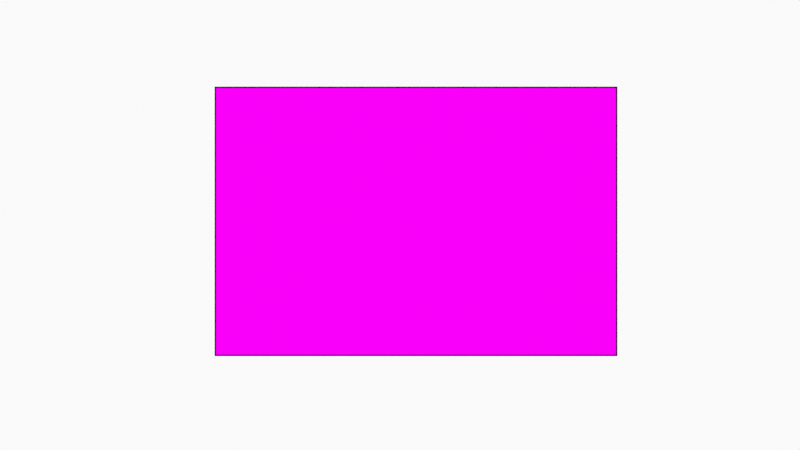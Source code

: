 # Source: TilesSplitting.blend  (saved by Blender 2.90.8; exported with 4.5.12 LTS)
import bpy
from mathutils import Matrix  # noqa: F401  (used for matrix-valued properties, if any)

bpy.ops.wm.read_factory_settings(use_empty=True)
scene = bpy.context.scene
scene.name = 'Scene'

# ---- collections
col_collection = bpy.data.collections.new('Collection'); scene.collection.children.link(col_collection)
col_camera = bpy.data.collections.new('Camera'); scene.collection.children.link(col_camera)

# ---- images (referenced by path relative to the original .blend; pixels are not part of the script)
import os
ASSET_DIR = os.environ.get("B2B_ASSET_DIR", "")  # directory of the original .blend (textures are referenced by path, not embedded)
HERE = os.path.dirname(os.path.abspath(__file__))  # packed textures are extracted next to this script under _unpacked/

def load_image(name, relpath, width, height, colorspace="sRGB"):
    """Load a texture the original file referenced (path relative to the .blend, or extracted next to this script)."""
    p = next((c for c in (os.path.join(HERE, relpath), os.path.join(ASSET_DIR, relpath)) if relpath and os.path.exists(c)), "")
    if p:
        img = bpy.data.images.load(p, check_existing=True)
        img.name = name
    else:  # same state as the original file: an image datablock whose file is absent (Cycles renders it pink)
        img = bpy.data.images.new(name, width, height)
        img.source = "FILE"
        img.filepath = "//" + (relpath or name)
    img.colorspace_settings.name = colorspace
    return img
img_part01_png = load_image('Part01.png', 'Parts/Part00.png', 1024, 1024, 'sRGB')
img_part01_png_001 = load_image('Part01.png.001', 'Parts/Part01.png', 1024, 1024, 'sRGB')
img_part02_png = load_image('Part02.png', 'Parts/Part02.png', 1024, 1024, 'sRGB')
img_part03_png = load_image('Part03.png', 'Parts/Part03.png', 1024, 1024, 'sRGB')
img_part04_png = load_image('Part04.png', 'Parts/Part04.png', 1024, 1024, 'sRGB')
img_part05_png = load_image('Part05.png', 'Parts/Part05.png', 1024, 1024, 'sRGB')
img_part10_png = load_image('Part10.png', 'Parts/Part10.png', 1024, 1024, 'sRGB')
img_part11_png = load_image('Part11.png', 'Parts/Part11.png', 1024, 1024, 'sRGB')
img_part12_png = load_image('Part12.png', 'Parts/Part12.png', 1024, 1024, 'sRGB')
img_part13_png = load_image('Part13.png', 'Parts/Part13.png', 1024, 1024, 'sRGB')
img_part14_png = load_image('Part14.png', 'Parts/Part14.png', 1024, 1024, 'sRGB')
img_part15_png = load_image('Part15.png', 'Parts/Part15.png', 1024, 1024, 'sRGB')
img_part20_png = load_image('Part20.png', 'Parts/Part20.png', 1024, 1024, 'sRGB')
img_part21_png = load_image('Part21.png', 'Parts/Part21.png', 1024, 1024, 'sRGB')
img_part22_png = load_image('Part22.png', 'Parts/Part22.png', 1024, 1024, 'sRGB')
img_part23_png = load_image('Part23.png', 'Parts/Part23.png', 1024, 1024, 'sRGB')
img_part24_png = load_image('Part24.png', 'Parts/Part24.png', 1024, 1024, 'sRGB')
img_part25_png = load_image('Part25.png', 'Parts/Part25.png', 1024, 1024, 'sRGB')
img_part30_png = load_image('Part30.png', 'Parts/Part30.png', 1024, 1024, 'sRGB')
img_part31_png = load_image('Part31.png', 'Parts/Part31.png', 1024, 1024, 'sRGB')
img_part32_png = load_image('Part32.png', 'Parts/Part32.png', 1024, 1024, 'sRGB')
img_part33_png = load_image('Part33.png', 'Parts/Part33.png', 1024, 1024, 'sRGB')
img_part34_png = load_image('Part34.png', 'Parts/Part34.png', 1024, 1024, 'sRGB')
img_part35_png = load_image('Part35.png', 'Parts/Part35.png', 1024, 1024, 'sRGB')

# ---- materials (node trees are filled in below, after node groups)
mat_material_part_00 = bpy.data.materials.new('Material.Part.00')
mat_material_part_00.use_transparent_shadow = False
mat_material = bpy.data.materials.new('Material')
mat_material.use_transparent_shadow = False
mat_material_part_01 = bpy.data.materials.new('Material.Part.01')
mat_material_part_01.use_transparent_shadow = False
mat_material_part_02 = bpy.data.materials.new('Material.Part.02')
mat_material_part_02.use_transparent_shadow = False
mat_material_part_03 = bpy.data.materials.new('Material.Part.03')
mat_material_part_03.use_transparent_shadow = False
mat_material_part_04 = bpy.data.materials.new('Material.Part.04')
mat_material_part_04.use_transparent_shadow = False
mat_material_part_05 = bpy.data.materials.new('Material.Part.05')
mat_material_part_05.use_transparent_shadow = False
mat_material_part_10 = bpy.data.materials.new('Material.Part.10')
mat_material_part_10.use_transparent_shadow = False
mat_material_part_11 = bpy.data.materials.new('Material.Part.11')
mat_material_part_11.use_transparent_shadow = False
mat_material_part_12 = bpy.data.materials.new('Material.Part.12')
mat_material_part_12.use_transparent_shadow = False
mat_material_part_13 = bpy.data.materials.new('Material.Part.13')
mat_material_part_13.use_transparent_shadow = False
mat_material_part_14 = bpy.data.materials.new('Material.Part.14')
mat_material_part_14.use_transparent_shadow = False
mat_material_part_15 = bpy.data.materials.new('Material.Part.15')
mat_material_part_15.use_transparent_shadow = False
mat_material_part_20 = bpy.data.materials.new('Material.Part.20')
mat_material_part_20.use_transparent_shadow = False
mat_material_part_21 = bpy.data.materials.new('Material.Part.21')
mat_material_part_21.use_transparent_shadow = False
mat_material_part_22 = bpy.data.materials.new('Material.Part.22')
mat_material_part_22.use_transparent_shadow = False
mat_material_part_23 = bpy.data.materials.new('Material.Part.23')
mat_material_part_23.use_transparent_shadow = False
mat_material_part_24 = bpy.data.materials.new('Material.Part.24')
mat_material_part_24.use_transparent_shadow = False
mat_material_part_25 = bpy.data.materials.new('Material.Part.25')
mat_material_part_25.use_transparent_shadow = False
mat_material_part_30 = bpy.data.materials.new('Material.Part.30')
mat_material_part_30.use_transparent_shadow = False
mat_material_part_31 = bpy.data.materials.new('Material.Part.31')
mat_material_part_31.use_transparent_shadow = False
mat_material_part_32 = bpy.data.materials.new('Material.Part.32')
mat_material_part_32.use_transparent_shadow = False
mat_material_part_33 = bpy.data.materials.new('Material.Part.33')
mat_material_part_33.use_transparent_shadow = False
mat_material_part_34 = bpy.data.materials.new('Material.Part.34')
mat_material_part_34.use_transparent_shadow = False
mat_material_part35 = bpy.data.materials.new('Material.Part35')
mat_material_part35.use_transparent_shadow = False

# ---- material node trees
mat_material_part_00.use_nodes = True; mat_material_part_00.node_tree.nodes.clear()
_N = mat_material_part_00.node_tree.nodes; _L = mat_material_part_00.node_tree.links
n0 = _N.new('ShaderNodeBsdfPrincipled'); n0.name = 'Principled BSDF'; n0.location = (-36, 288)
n0.distribution = 'GGX'
n0.subsurface_method = 'BURLEY'
n0.inputs[2].default_value = 0.0
n0.inputs[3].default_value = 0.0
n0.inputs[13].default_value = 0.0
n0.inputs[20].default_value = 0.0
n0.inputs[27].default_value = (0.0, 0.0, 0.0, 1.0)
n0.inputs[28].default_value = 1.0
n1 = _N.new('ShaderNodeOutputMaterial'); n1.name = 'Material Output'; n1.location = (254, 288)
n2 = _N.new('ShaderNodeTexImage'); n2.name = 'Image Texture'; n2.location = (-345, 209)
n2.image = img_part01_png
n2.interpolation = 'Closest'
_L.new(n0.outputs[0], n1.inputs[0])
_L.new(n2.outputs[0], n0.inputs[0])
n1.is_active_output = True
mat_material.use_nodes = True; mat_material.node_tree.nodes.clear()
_N = mat_material.node_tree.nodes; _L = mat_material.node_tree.links
n0 = _N.new('ShaderNodeBsdfPrincipled'); n0.name = 'Principled BSDF'; n0.location = (10, 300)
n0.distribution = 'GGX'
n0.subsurface_method = 'BURLEY'
n0.inputs[0].default_value = (0.0, 0.0, 0.0, 1.0)
n0.inputs[3].default_value = 1.45
n0.inputs[13].default_value = 0.0
n0.inputs[27].default_value = (0.0, 0.0, 0.0, 1.0)
n0.inputs[28].default_value = 1.0
n1 = _N.new('ShaderNodeOutputMaterial'); n1.name = 'Material Output'; n1.location = (300, 300)
_L.new(n0.outputs[0], n1.inputs[0])
n1.is_active_output = True
mat_material_part_01.use_nodes = True; mat_material_part_01.node_tree.nodes.clear()
_N = mat_material_part_01.node_tree.nodes; _L = mat_material_part_01.node_tree.links
n0 = _N.new('ShaderNodeOutputMaterial'); n0.name = 'Material Output'; n0.location = (254, 288)
n1 = _N.new('ShaderNodeBsdfPrincipled'); n1.name = 'Principled BSDF'; n1.location = (-36, 288)
n1.distribution = 'GGX'
n1.subsurface_method = 'BURLEY'
n1.inputs[2].default_value = 0.0
n1.inputs[3].default_value = 1.45
n1.inputs[13].default_value = 0.0
n1.inputs[27].default_value = (0.0, 0.0, 0.0, 1.0)
n1.inputs[28].default_value = 1.0
n2 = _N.new('ShaderNodeTexImage'); n2.name = 'Image Texture'; n2.location = (-345, 209)
n2.image = img_part01_png_001
n2.interpolation = 'Closest'
_L.new(n1.outputs[0], n0.inputs[0])
_L.new(n2.outputs[0], n1.inputs[0])
n0.is_active_output = True
mat_material_part_02.use_nodes = True; mat_material_part_02.node_tree.nodes.clear()
_N = mat_material_part_02.node_tree.nodes; _L = mat_material_part_02.node_tree.links
n0 = _N.new('ShaderNodeBsdfPrincipled'); n0.name = 'Principled BSDF'; n0.location = (-36, 288)
n0.distribution = 'GGX'
n0.subsurface_method = 'BURLEY'
n0.inputs[3].default_value = 1.45
n0.inputs[13].default_value = 0.0
n0.inputs[27].default_value = (0.0, 0.0, 0.0, 1.0)
n0.inputs[28].default_value = 1.0
n1 = _N.new('ShaderNodeOutputMaterial'); n1.name = 'Material Output'; n1.location = (254, 288)
n2 = _N.new('ShaderNodeTexImage'); n2.name = 'Image Texture'; n2.location = (-345, 209)
n2.image = img_part02_png
n2.interpolation = 'Closest'
_L.new(n0.outputs[0], n1.inputs[0])
_L.new(n2.outputs[0], n0.inputs[0])
n1.is_active_output = True
mat_material_part_03.use_nodes = True; mat_material_part_03.node_tree.nodes.clear()
_N = mat_material_part_03.node_tree.nodes; _L = mat_material_part_03.node_tree.links
n0 = _N.new('ShaderNodeBsdfPrincipled'); n0.name = 'Principled BSDF'; n0.location = (-36, 288)
n0.distribution = 'GGX'
n0.subsurface_method = 'BURLEY'
n0.inputs[3].default_value = 1.45
n0.inputs[13].default_value = 0.0
n0.inputs[27].default_value = (0.0, 0.0, 0.0, 1.0)
n0.inputs[28].default_value = 1.0
n1 = _N.new('ShaderNodeOutputMaterial'); n1.name = 'Material Output'; n1.location = (254, 288)
n2 = _N.new('ShaderNodeTexImage'); n2.name = 'Image Texture'; n2.location = (-345, 209)
n2.image = img_part03_png
n2.interpolation = 'Closest'
_L.new(n0.outputs[0], n1.inputs[0])
_L.new(n2.outputs[0], n0.inputs[0])
n1.is_active_output = True
mat_material_part_04.use_nodes = True; mat_material_part_04.node_tree.nodes.clear()
_N = mat_material_part_04.node_tree.nodes; _L = mat_material_part_04.node_tree.links
n0 = _N.new('ShaderNodeBsdfPrincipled'); n0.name = 'Principled BSDF'; n0.location = (-36, 288)
n0.distribution = 'GGX'
n0.subsurface_method = 'BURLEY'
n0.inputs[3].default_value = 1.45
n0.inputs[13].default_value = 0.0
n0.inputs[27].default_value = (0.0, 0.0, 0.0, 1.0)
n0.inputs[28].default_value = 1.0
n1 = _N.new('ShaderNodeOutputMaterial'); n1.name = 'Material Output'; n1.location = (254, 288)
n2 = _N.new('ShaderNodeTexImage'); n2.name = 'Image Texture'; n2.location = (-345, 209)
n2.image = img_part04_png
n2.interpolation = 'Closest'
_L.new(n0.outputs[0], n1.inputs[0])
_L.new(n2.outputs[0], n0.inputs[0])
n1.is_active_output = True
mat_material_part_05.use_nodes = True; mat_material_part_05.node_tree.nodes.clear()
_N = mat_material_part_05.node_tree.nodes; _L = mat_material_part_05.node_tree.links
n0 = _N.new('ShaderNodeBsdfPrincipled'); n0.name = 'Principled BSDF'; n0.location = (-36, 288)
n0.distribution = 'GGX'
n0.subsurface_method = 'BURLEY'
n0.inputs[3].default_value = 1.45
n0.inputs[13].default_value = 0.0
n0.inputs[27].default_value = (0.0, 0.0, 0.0, 1.0)
n0.inputs[28].default_value = 1.0
n1 = _N.new('ShaderNodeOutputMaterial'); n1.name = 'Material Output'; n1.location = (254, 288)
n2 = _N.new('ShaderNodeTexImage'); n2.name = 'Image Texture'; n2.location = (-345, 209)
n2.image = img_part05_png
n2.interpolation = 'Closest'
_L.new(n0.outputs[0], n1.inputs[0])
_L.new(n2.outputs[0], n0.inputs[0])
n1.is_active_output = True
mat_material_part_10.use_nodes = True; mat_material_part_10.node_tree.nodes.clear()
_N = mat_material_part_10.node_tree.nodes; _L = mat_material_part_10.node_tree.links
n0 = _N.new('ShaderNodeBsdfPrincipled'); n0.name = 'Principled BSDF'; n0.location = (-36, 288)
n0.distribution = 'GGX'
n0.subsurface_method = 'BURLEY'
n0.inputs[3].default_value = 1.45
n0.inputs[13].default_value = 0.0
n0.inputs[27].default_value = (0.0, 0.0, 0.0, 1.0)
n0.inputs[28].default_value = 1.0
n1 = _N.new('ShaderNodeOutputMaterial'); n1.name = 'Material Output'; n1.location = (254, 288)
n2 = _N.new('ShaderNodeTexImage'); n2.name = 'Image Texture'; n2.location = (-345, 209)
n2.image = img_part10_png
n2.interpolation = 'Closest'
_L.new(n0.outputs[0], n1.inputs[0])
_L.new(n2.outputs[0], n0.inputs[0])
n1.is_active_output = True
mat_material_part_11.use_nodes = True; mat_material_part_11.node_tree.nodes.clear()
_N = mat_material_part_11.node_tree.nodes; _L = mat_material_part_11.node_tree.links
n0 = _N.new('ShaderNodeBsdfPrincipled'); n0.name = 'Principled BSDF'; n0.location = (-36, 288)
n0.distribution = 'GGX'
n0.subsurface_method = 'BURLEY'
n0.inputs[3].default_value = 1.45
n0.inputs[13].default_value = 0.0
n0.inputs[27].default_value = (0.0, 0.0, 0.0, 1.0)
n0.inputs[28].default_value = 1.0
n1 = _N.new('ShaderNodeOutputMaterial'); n1.name = 'Material Output'; n1.location = (254, 288)
n2 = _N.new('ShaderNodeTexImage'); n2.name = 'Image Texture'; n2.location = (-345, 209)
n2.image = img_part11_png
n2.interpolation = 'Closest'
_L.new(n0.outputs[0], n1.inputs[0])
_L.new(n2.outputs[0], n0.inputs[0])
n1.is_active_output = True
mat_material_part_12.use_nodes = True; mat_material_part_12.node_tree.nodes.clear()
_N = mat_material_part_12.node_tree.nodes; _L = mat_material_part_12.node_tree.links
n0 = _N.new('ShaderNodeBsdfPrincipled'); n0.name = 'Principled BSDF'; n0.location = (-36, 288)
n0.distribution = 'GGX'
n0.subsurface_method = 'BURLEY'
n0.inputs[3].default_value = 1.45
n0.inputs[13].default_value = 0.0
n0.inputs[27].default_value = (0.0, 0.0, 0.0, 1.0)
n0.inputs[28].default_value = 1.0
n1 = _N.new('ShaderNodeOutputMaterial'); n1.name = 'Material Output'; n1.location = (254, 288)
n2 = _N.new('ShaderNodeTexImage'); n2.name = 'Image Texture'; n2.location = (-345, 209)
n2.image = img_part12_png
n2.interpolation = 'Closest'
_L.new(n0.outputs[0], n1.inputs[0])
_L.new(n2.outputs[0], n0.inputs[0])
n1.is_active_output = True
mat_material_part_13.use_nodes = True; mat_material_part_13.node_tree.nodes.clear()
_N = mat_material_part_13.node_tree.nodes; _L = mat_material_part_13.node_tree.links
n0 = _N.new('ShaderNodeBsdfPrincipled'); n0.name = 'Principled BSDF'; n0.location = (-36, 288)
n0.distribution = 'GGX'
n0.subsurface_method = 'BURLEY'
n0.inputs[3].default_value = 1.45
n0.inputs[13].default_value = 0.0
n0.inputs[27].default_value = (0.0, 0.0, 0.0, 1.0)
n0.inputs[28].default_value = 1.0
n1 = _N.new('ShaderNodeOutputMaterial'); n1.name = 'Material Output'; n1.location = (254, 288)
n2 = _N.new('ShaderNodeTexImage'); n2.name = 'Image Texture'; n2.location = (-345, 209)
n2.image = img_part13_png
n2.interpolation = 'Closest'
_L.new(n0.outputs[0], n1.inputs[0])
_L.new(n2.outputs[0], n0.inputs[0])
n1.is_active_output = True
mat_material_part_14.use_nodes = True; mat_material_part_14.node_tree.nodes.clear()
_N = mat_material_part_14.node_tree.nodes; _L = mat_material_part_14.node_tree.links
n0 = _N.new('ShaderNodeBsdfPrincipled'); n0.name = 'Principled BSDF'; n0.location = (-36, 288)
n0.distribution = 'GGX'
n0.subsurface_method = 'BURLEY'
n0.inputs[3].default_value = 1.45
n0.inputs[13].default_value = 0.0
n0.inputs[27].default_value = (0.0, 0.0, 0.0, 1.0)
n0.inputs[28].default_value = 1.0
n1 = _N.new('ShaderNodeOutputMaterial'); n1.name = 'Material Output'; n1.location = (254, 288)
n2 = _N.new('ShaderNodeTexImage'); n2.name = 'Image Texture'; n2.location = (-345, 209)
n2.image = img_part14_png
n2.interpolation = 'Closest'
_L.new(n0.outputs[0], n1.inputs[0])
_L.new(n2.outputs[0], n0.inputs[0])
n1.is_active_output = True
mat_material_part_15.use_nodes = True; mat_material_part_15.node_tree.nodes.clear()
_N = mat_material_part_15.node_tree.nodes; _L = mat_material_part_15.node_tree.links
n0 = _N.new('ShaderNodeBsdfPrincipled'); n0.name = 'Principled BSDF'; n0.location = (-36, 288)
n0.distribution = 'GGX'
n0.subsurface_method = 'BURLEY'
n0.inputs[3].default_value = 1.45
n0.inputs[13].default_value = 0.0
n0.inputs[27].default_value = (0.0, 0.0, 0.0, 1.0)
n0.inputs[28].default_value = 1.0
n1 = _N.new('ShaderNodeOutputMaterial'); n1.name = 'Material Output'; n1.location = (254, 288)
n2 = _N.new('ShaderNodeTexImage'); n2.name = 'Image Texture'; n2.location = (-345, 209)
n2.image = img_part15_png
n2.interpolation = 'Closest'
_L.new(n0.outputs[0], n1.inputs[0])
_L.new(n2.outputs[0], n0.inputs[0])
n1.is_active_output = True
mat_material_part_20.use_nodes = True; mat_material_part_20.node_tree.nodes.clear()
_N = mat_material_part_20.node_tree.nodes; _L = mat_material_part_20.node_tree.links
n0 = _N.new('ShaderNodeBsdfPrincipled'); n0.name = 'Principled BSDF'; n0.location = (-36, 288)
n0.distribution = 'GGX'
n0.subsurface_method = 'BURLEY'
n0.inputs[3].default_value = 1.45
n0.inputs[13].default_value = 0.0
n0.inputs[27].default_value = (0.0, 0.0, 0.0, 1.0)
n0.inputs[28].default_value = 1.0
n1 = _N.new('ShaderNodeOutputMaterial'); n1.name = 'Material Output'; n1.location = (254, 288)
n2 = _N.new('ShaderNodeTexImage'); n2.name = 'Image Texture'; n2.location = (-345, 209)
n2.image = img_part20_png
n2.interpolation = 'Closest'
_L.new(n0.outputs[0], n1.inputs[0])
_L.new(n2.outputs[0], n0.inputs[0])
n1.is_active_output = True
mat_material_part_21.use_nodes = True; mat_material_part_21.node_tree.nodes.clear()
_N = mat_material_part_21.node_tree.nodes; _L = mat_material_part_21.node_tree.links
n0 = _N.new('ShaderNodeBsdfPrincipled'); n0.name = 'Principled BSDF'; n0.location = (-36, 288)
n0.distribution = 'GGX'
n0.subsurface_method = 'BURLEY'
n0.inputs[3].default_value = 1.45
n0.inputs[13].default_value = 0.0
n0.inputs[27].default_value = (0.0, 0.0, 0.0, 1.0)
n0.inputs[28].default_value = 1.0
n1 = _N.new('ShaderNodeOutputMaterial'); n1.name = 'Material Output'; n1.location = (254, 288)
n2 = _N.new('ShaderNodeTexImage'); n2.name = 'Image Texture'; n2.location = (-345, 209)
n2.image = img_part21_png
n2.interpolation = 'Closest'
_L.new(n0.outputs[0], n1.inputs[0])
_L.new(n2.outputs[0], n0.inputs[0])
n1.is_active_output = True
mat_material_part_22.use_nodes = True; mat_material_part_22.node_tree.nodes.clear()
_N = mat_material_part_22.node_tree.nodes; _L = mat_material_part_22.node_tree.links
n0 = _N.new('ShaderNodeBsdfPrincipled'); n0.name = 'Principled BSDF'; n0.location = (-36, 288)
n0.distribution = 'GGX'
n0.subsurface_method = 'BURLEY'
n0.inputs[3].default_value = 1.45
n0.inputs[13].default_value = 0.0
n0.inputs[27].default_value = (0.0, 0.0, 0.0, 1.0)
n0.inputs[28].default_value = 1.0
n1 = _N.new('ShaderNodeOutputMaterial'); n1.name = 'Material Output'; n1.location = (254, 288)
n2 = _N.new('ShaderNodeTexImage'); n2.name = 'Image Texture'; n2.location = (-345, 209)
n2.image = img_part22_png
n2.interpolation = 'Closest'
_L.new(n0.outputs[0], n1.inputs[0])
_L.new(n2.outputs[0], n0.inputs[0])
n1.is_active_output = True
mat_material_part_23.use_nodes = True; mat_material_part_23.node_tree.nodes.clear()
_N = mat_material_part_23.node_tree.nodes; _L = mat_material_part_23.node_tree.links
n0 = _N.new('ShaderNodeBsdfPrincipled'); n0.name = 'Principled BSDF'; n0.location = (-36, 288)
n0.distribution = 'GGX'
n0.subsurface_method = 'BURLEY'
n0.inputs[3].default_value = 1.45
n0.inputs[13].default_value = 0.0
n0.inputs[27].default_value = (0.0, 0.0, 0.0, 1.0)
n0.inputs[28].default_value = 1.0
n1 = _N.new('ShaderNodeOutputMaterial'); n1.name = 'Material Output'; n1.location = (254, 288)
n2 = _N.new('ShaderNodeTexImage'); n2.name = 'Image Texture'; n2.location = (-345, 209)
n2.image = img_part23_png
n2.interpolation = 'Closest'
_L.new(n0.outputs[0], n1.inputs[0])
_L.new(n2.outputs[0], n0.inputs[0])
n1.is_active_output = True
mat_material_part_24.use_nodes = True; mat_material_part_24.node_tree.nodes.clear()
_N = mat_material_part_24.node_tree.nodes; _L = mat_material_part_24.node_tree.links
n0 = _N.new('ShaderNodeBsdfPrincipled'); n0.name = 'Principled BSDF'; n0.location = (-36, 288)
n0.distribution = 'GGX'
n0.subsurface_method = 'BURLEY'
n0.inputs[3].default_value = 1.45
n0.inputs[13].default_value = 0.0
n0.inputs[27].default_value = (0.0, 0.0, 0.0, 1.0)
n0.inputs[28].default_value = 1.0
n1 = _N.new('ShaderNodeOutputMaterial'); n1.name = 'Material Output'; n1.location = (254, 288)
n2 = _N.new('ShaderNodeTexImage'); n2.name = 'Image Texture'; n2.location = (-345, 209)
n2.image = img_part24_png
n2.interpolation = 'Closest'
_L.new(n0.outputs[0], n1.inputs[0])
_L.new(n2.outputs[0], n0.inputs[0])
n1.is_active_output = True
mat_material_part_25.use_nodes = True; mat_material_part_25.node_tree.nodes.clear()
_N = mat_material_part_25.node_tree.nodes; _L = mat_material_part_25.node_tree.links
n0 = _N.new('ShaderNodeBsdfPrincipled'); n0.name = 'Principled BSDF'; n0.location = (-36, 288)
n0.distribution = 'GGX'
n0.subsurface_method = 'BURLEY'
n0.inputs[3].default_value = 1.45
n0.inputs[13].default_value = 0.0
n0.inputs[27].default_value = (0.0, 0.0, 0.0, 1.0)
n0.inputs[28].default_value = 1.0
n1 = _N.new('ShaderNodeOutputMaterial'); n1.name = 'Material Output'; n1.location = (254, 288)
n2 = _N.new('ShaderNodeTexImage'); n2.name = 'Image Texture'; n2.location = (-345, 209)
n2.image = img_part25_png
n2.interpolation = 'Closest'
_L.new(n0.outputs[0], n1.inputs[0])
_L.new(n2.outputs[0], n0.inputs[0])
n1.is_active_output = True
mat_material_part_30.use_nodes = True; mat_material_part_30.node_tree.nodes.clear()
_N = mat_material_part_30.node_tree.nodes; _L = mat_material_part_30.node_tree.links
n0 = _N.new('ShaderNodeBsdfPrincipled'); n0.name = 'Principled BSDF'; n0.location = (-36, 288)
n0.distribution = 'GGX'
n0.subsurface_method = 'BURLEY'
n0.inputs[3].default_value = 1.45
n0.inputs[13].default_value = 0.0
n0.inputs[27].default_value = (0.0, 0.0, 0.0, 1.0)
n0.inputs[28].default_value = 1.0
n1 = _N.new('ShaderNodeOutputMaterial'); n1.name = 'Material Output'; n1.location = (254, 288)
n2 = _N.new('ShaderNodeTexImage'); n2.name = 'Image Texture'; n2.location = (-345, 209)
n2.image = img_part30_png
n2.interpolation = 'Closest'
_L.new(n0.outputs[0], n1.inputs[0])
_L.new(n2.outputs[0], n0.inputs[0])
n1.is_active_output = True
mat_material_part_31.use_nodes = True; mat_material_part_31.node_tree.nodes.clear()
_N = mat_material_part_31.node_tree.nodes; _L = mat_material_part_31.node_tree.links
n0 = _N.new('ShaderNodeBsdfPrincipled'); n0.name = 'Principled BSDF'; n0.location = (-36, 288)
n0.distribution = 'GGX'
n0.subsurface_method = 'BURLEY'
n0.inputs[3].default_value = 1.45
n0.inputs[13].default_value = 0.0
n0.inputs[27].default_value = (0.0, 0.0, 0.0, 1.0)
n0.inputs[28].default_value = 1.0
n1 = _N.new('ShaderNodeOutputMaterial'); n1.name = 'Material Output'; n1.location = (254, 288)
n2 = _N.new('ShaderNodeTexImage'); n2.name = 'Image Texture'; n2.location = (-345, 209)
n2.image = img_part31_png
n2.interpolation = 'Closest'
_L.new(n0.outputs[0], n1.inputs[0])
_L.new(n2.outputs[0], n0.inputs[0])
n1.is_active_output = True
mat_material_part_32.use_nodes = True; mat_material_part_32.node_tree.nodes.clear()
_N = mat_material_part_32.node_tree.nodes; _L = mat_material_part_32.node_tree.links
n0 = _N.new('ShaderNodeBsdfPrincipled'); n0.name = 'Principled BSDF'; n0.location = (-36, 288)
n0.distribution = 'GGX'
n0.subsurface_method = 'BURLEY'
n0.inputs[3].default_value = 1.45
n0.inputs[13].default_value = 0.0
n0.inputs[27].default_value = (0.0, 0.0, 0.0, 1.0)
n0.inputs[28].default_value = 1.0
n1 = _N.new('ShaderNodeOutputMaterial'); n1.name = 'Material Output'; n1.location = (254, 288)
n2 = _N.new('ShaderNodeTexImage'); n2.name = 'Image Texture'; n2.location = (-345, 209)
n2.image = img_part32_png
n2.interpolation = 'Closest'
_L.new(n0.outputs[0], n1.inputs[0])
_L.new(n2.outputs[0], n0.inputs[0])
n1.is_active_output = True
mat_material_part_33.use_nodes = True; mat_material_part_33.node_tree.nodes.clear()
_N = mat_material_part_33.node_tree.nodes; _L = mat_material_part_33.node_tree.links
n0 = _N.new('ShaderNodeBsdfPrincipled'); n0.name = 'Principled BSDF'; n0.location = (-36, 288)
n0.distribution = 'GGX'
n0.subsurface_method = 'BURLEY'
n0.inputs[3].default_value = 1.45
n0.inputs[13].default_value = 0.0
n0.inputs[27].default_value = (0.0, 0.0, 0.0, 1.0)
n0.inputs[28].default_value = 1.0
n1 = _N.new('ShaderNodeOutputMaterial'); n1.name = 'Material Output'; n1.location = (254, 288)
n2 = _N.new('ShaderNodeTexImage'); n2.name = 'Image Texture'; n2.location = (-345, 209)
n2.image = img_part33_png
n2.interpolation = 'Closest'
_L.new(n0.outputs[0], n1.inputs[0])
_L.new(n2.outputs[0], n0.inputs[0])
n1.is_active_output = True
mat_material_part_34.use_nodes = True; mat_material_part_34.node_tree.nodes.clear()
_N = mat_material_part_34.node_tree.nodes; _L = mat_material_part_34.node_tree.links
n0 = _N.new('ShaderNodeBsdfPrincipled'); n0.name = 'Principled BSDF'; n0.location = (-36, 288)
n0.distribution = 'GGX'
n0.subsurface_method = 'BURLEY'
n0.inputs[3].default_value = 1.45
n0.inputs[13].default_value = 0.0
n0.inputs[27].default_value = (0.0, 0.0, 0.0, 1.0)
n0.inputs[28].default_value = 1.0
n1 = _N.new('ShaderNodeOutputMaterial'); n1.name = 'Material Output'; n1.location = (254, 288)
n2 = _N.new('ShaderNodeTexImage'); n2.name = 'Image Texture'; n2.location = (-345, 209)
n2.image = img_part34_png
n2.interpolation = 'Closest'
_L.new(n0.outputs[0], n1.inputs[0])
_L.new(n2.outputs[0], n0.inputs[0])
n1.is_active_output = True
mat_material_part35.use_nodes = True; mat_material_part35.node_tree.nodes.clear()
_N = mat_material_part35.node_tree.nodes; _L = mat_material_part35.node_tree.links
n0 = _N.new('ShaderNodeBsdfPrincipled'); n0.name = 'Principled BSDF'; n0.location = (-36, 288)
n0.distribution = 'GGX'
n0.subsurface_method = 'BURLEY'
n0.inputs[3].default_value = 1.45
n0.inputs[13].default_value = 0.0
n0.inputs[27].default_value = (0.0, 0.0, 0.0, 1.0)
n0.inputs[28].default_value = 1.0
n1 = _N.new('ShaderNodeOutputMaterial'); n1.name = 'Material Output'; n1.location = (254, 288)
n2 = _N.new('ShaderNodeTexImage'); n2.name = 'Image Texture'; n2.location = (-345, 209)
n2.image = img_part35_png
n2.interpolation = 'Closest'
_L.new(n0.outputs[0], n1.inputs[0])
_L.new(n2.outputs[0], n0.inputs[0])
n1.is_active_output = True

# ---- world
world_world = bpy.data.worlds.new('World'); scene.world = world_world
world_world.use_nodes = True; world_world.node_tree.nodes.clear()
_N = world_world.node_tree.nodes; _L = world_world.node_tree.links
n0 = _N.new('ShaderNodeOutputWorld'); n0.name = 'World Output'; n0.location = (300, 300)
n1 = _N.new('ShaderNodeBackground'); n1.name = 'Background'; n1.location = (10, 300)
n1.inputs[0].default_value = (0.9513, 0.9513, 0.9513, 1.0)
_L.new(n1.outputs[0], n0.inputs[0])
n0.is_active_output = True
world_world.color = (0.9513, 0.9513, 0.9513)
world_world.use_sun_shadow = False
world_world.sun_shadow_jitter_overblur = 0.0

# ---- cameras
cam_camera = bpy.data.cameras.new('Camera')
cam_camera.type = 'ORTHO'
cam_camera.display_size = 2.0

# ---- meshes
me_plane = bpy.data.meshes.new('Plane')
me_plane.from_pydata([(-1.0, -1.0, 0.0), (1.0, -1.0, 0.0), (-1.0, 1.0, 0.0), (1.0, 1.0, 0.0)], [], [(0, 1, 3, 2)])
_uv = me_plane.uv_layers.new(name='UVMap')
_uv.uv.foreach_set('vector', [0.0, 0.0, 1.0, 0.0, 1.0, 1.0, 0.0, 1.0])
me_plane.materials.append(mat_material_part_00)
me_plane.use_remesh_fix_poles = True
me_plane.use_remesh_preserve_attributes = False
me_plane.use_mirror_vertex_groups = False
me_plane.update()
me_plane_001 = bpy.data.meshes.new('Plane.001')
me_plane_001.from_pydata([(-1.0, -1.0, 0.0), (1.0, -1.0, 0.0), (-1.0, 1.0, 0.0), (1.0, 1.0, 0.0)], [], [(0, 1, 3, 2)])
_uv = me_plane_001.uv_layers.new(name='UVMap')
_uv.uv.foreach_set('vector', [0.0, 0.0, 1.0, 0.0, 1.0, 1.0, 0.0, 1.0])
me_plane_001.materials.append(mat_material)
me_plane_001.use_remesh_fix_poles = True
me_plane_001.use_remesh_preserve_attributes = False
me_plane_001.use_mirror_vertex_groups = False
me_plane_001.update()
me_plane_002 = bpy.data.meshes.new('Plane.002')
me_plane_002.from_pydata([(-1.0, -1.0, 0.0), (1.0, -1.0, 0.0), (-1.0, 1.0, 0.0), (1.0, 1.0, 0.0)], [], [(0, 1, 3, 2)])
_uv = me_plane_002.uv_layers.new(name='UVMap')
_uv.uv.foreach_set('vector', [0.0, 0.0, 1.0, 0.0, 1.0, 1.0, 0.0, 1.0])
me_plane_002.materials.append(mat_material_part_01)
me_plane_002.use_remesh_fix_poles = True
me_plane_002.use_remesh_preserve_attributes = False
me_plane_002.use_mirror_vertex_groups = False
me_plane_002.update()
me_plane_003 = bpy.data.meshes.new('Plane.003')
me_plane_003.from_pydata([(-1.0, -1.0, 0.0), (1.0, -1.0, 0.0), (-1.0, 1.0, 0.0), (1.0, 1.0, 0.0)], [], [(0, 1, 3, 2)])
_uv = me_plane_003.uv_layers.new(name='UVMap')
_uv.uv.foreach_set('vector', [0.0, 0.0, 1.0, 0.0, 1.0, 1.0, 0.0, 1.0])
me_plane_003.materials.append(mat_material)
me_plane_003.use_remesh_fix_poles = True
me_plane_003.use_remesh_preserve_attributes = False
me_plane_003.use_mirror_vertex_groups = False
me_plane_003.update()
me_plane_004 = bpy.data.meshes.new('Plane.004')
me_plane_004.from_pydata([(-1.0, -1.0, 0.0), (1.0, -1.0, 0.0), (-1.0, 1.0, 0.0), (1.0, 1.0, 0.0)], [], [(0, 1, 3, 2)])
_uv = me_plane_004.uv_layers.new(name='UVMap')
_uv.uv.foreach_set('vector', [0.0, 0.0, 1.0, 0.0, 1.0, 1.0, 0.0, 1.0])
me_plane_004.materials.append(mat_material_part_02)
me_plane_004.use_remesh_fix_poles = True
me_plane_004.use_remesh_preserve_attributes = False
me_plane_004.use_mirror_vertex_groups = False
me_plane_004.update()
me_plane_005 = bpy.data.meshes.new('Plane.005')
me_plane_005.from_pydata([(-1.0, -1.0, 0.0), (1.0, -1.0, 0.0), (-1.0, 1.0, 0.0), (1.0, 1.0, 0.0)], [], [(0, 1, 3, 2)])
_uv = me_plane_005.uv_layers.new(name='UVMap')
_uv.uv.foreach_set('vector', [0.0, 0.0, 1.0, 0.0, 1.0, 1.0, 0.0, 1.0])
me_plane_005.materials.append(mat_material)
me_plane_005.use_remesh_fix_poles = True
me_plane_005.use_remesh_preserve_attributes = False
me_plane_005.use_mirror_vertex_groups = False
me_plane_005.update()
me_plane_006 = bpy.data.meshes.new('Plane.006')
me_plane_006.from_pydata([(-1.0, -1.0, 0.0), (1.0, -1.0, 0.0), (-1.0, 1.0, 0.0), (1.0, 1.0, 0.0)], [], [(0, 1, 3, 2)])
_uv = me_plane_006.uv_layers.new(name='UVMap')
_uv.uv.foreach_set('vector', [0.0, 0.0, 1.0, 0.0, 1.0, 1.0, 0.0, 1.0])
me_plane_006.materials.append(mat_material_part_03)
me_plane_006.use_remesh_fix_poles = True
me_plane_006.use_remesh_preserve_attributes = False
me_plane_006.use_mirror_vertex_groups = False
me_plane_006.update()
me_plane_007 = bpy.data.meshes.new('Plane.007')
me_plane_007.from_pydata([(-1.0, -1.0, 0.0), (1.0, -1.0, 0.0), (-1.0, 1.0, 0.0), (1.0, 1.0, 0.0)], [], [(0, 1, 3, 2)])
_uv = me_plane_007.uv_layers.new(name='UVMap')
_uv.uv.foreach_set('vector', [0.0, 0.0, 1.0, 0.0, 1.0, 1.0, 0.0, 1.0])
me_plane_007.materials.append(mat_material)
me_plane_007.use_remesh_fix_poles = True
me_plane_007.use_remesh_preserve_attributes = False
me_plane_007.use_mirror_vertex_groups = False
me_plane_007.update()
me_plane_008 = bpy.data.meshes.new('Plane.008')
me_plane_008.from_pydata([(-1.0, -1.0, 0.0), (1.0, -1.0, 0.0), (-1.0, 1.0, 0.0), (1.0, 1.0, 0.0)], [], [(0, 1, 3, 2)])
_uv = me_plane_008.uv_layers.new(name='UVMap')
_uv.uv.foreach_set('vector', [0.0, 0.0, 1.0, 0.0, 1.0, 1.0, 0.0, 1.0])
me_plane_008.materials.append(mat_material_part_04)
me_plane_008.use_remesh_fix_poles = True
me_plane_008.use_remesh_preserve_attributes = False
me_plane_008.use_mirror_vertex_groups = False
me_plane_008.update()
me_plane_009 = bpy.data.meshes.new('Plane.009')
me_plane_009.from_pydata([(-1.0, -1.0, 0.0), (1.0, -1.0, 0.0), (-1.0, 1.0, 0.0), (1.0, 1.0, 0.0)], [], [(0, 1, 3, 2)])
_uv = me_plane_009.uv_layers.new(name='UVMap')
_uv.uv.foreach_set('vector', [0.0, 0.0, 1.0, 0.0, 1.0, 1.0, 0.0, 1.0])
me_plane_009.materials.append(mat_material)
me_plane_009.use_remesh_fix_poles = True
me_plane_009.use_remesh_preserve_attributes = False
me_plane_009.use_mirror_vertex_groups = False
me_plane_009.update()
me_plane_010 = bpy.data.meshes.new('Plane.010')
me_plane_010.from_pydata([(-1.0, -1.0, 0.0), (1.0, -1.0, 0.0), (-1.0, 1.0, 0.0), (1.0, 1.0, 0.0)], [], [(0, 1, 3, 2)])
_uv = me_plane_010.uv_layers.new(name='UVMap')
_uv.uv.foreach_set('vector', [0.0, 0.0, 1.0, 0.0, 1.0, 1.0, 0.0, 1.0])
me_plane_010.materials.append(mat_material_part_05)
me_plane_010.use_remesh_fix_poles = True
me_plane_010.use_remesh_preserve_attributes = False
me_plane_010.use_mirror_vertex_groups = False
me_plane_010.update()
me_plane_011 = bpy.data.meshes.new('Plane.011')
me_plane_011.from_pydata([(-1.0, -1.0, 0.0), (1.0, -1.0, 0.0), (-1.0, 1.0, 0.0), (1.0, 1.0, 0.0)], [], [(0, 1, 3, 2)])
_uv = me_plane_011.uv_layers.new(name='UVMap')
_uv.uv.foreach_set('vector', [0.0, 0.0, 1.0, 0.0, 1.0, 1.0, 0.0, 1.0])
me_plane_011.materials.append(mat_material)
me_plane_011.use_remesh_fix_poles = True
me_plane_011.use_remesh_preserve_attributes = False
me_plane_011.use_mirror_vertex_groups = False
me_plane_011.update()
me_plane_012 = bpy.data.meshes.new('Plane.012')
me_plane_012.from_pydata([(-1.0, -1.0, 0.0), (1.0, -1.0, 0.0), (-1.0, 1.0, 0.0), (1.0, 1.0, 0.0)], [], [(0, 1, 3, 2)])
_uv = me_plane_012.uv_layers.new(name='UVMap')
_uv.uv.foreach_set('vector', [0.0, 0.0, 1.0, 0.0, 1.0, 1.0, 0.0, 1.0])
me_plane_012.materials.append(mat_material_part_10)
me_plane_012.use_remesh_fix_poles = True
me_plane_012.use_remesh_preserve_attributes = False
me_plane_012.use_mirror_vertex_groups = False
me_plane_012.update()
me_plane_013 = bpy.data.meshes.new('Plane.013')
me_plane_013.from_pydata([(-1.0, -1.0, 0.0), (1.0, -1.0, 0.0), (-1.0, 1.0, 0.0), (1.0, 1.0, 0.0)], [], [(0, 1, 3, 2)])
_uv = me_plane_013.uv_layers.new(name='UVMap')
_uv.uv.foreach_set('vector', [0.0, 0.0, 1.0, 0.0, 1.0, 1.0, 0.0, 1.0])
me_plane_013.materials.append(mat_material)
me_plane_013.use_remesh_fix_poles = True
me_plane_013.use_remesh_preserve_attributes = False
me_plane_013.use_mirror_vertex_groups = False
me_plane_013.update()
me_plane_014 = bpy.data.meshes.new('Plane.014')
me_plane_014.from_pydata([(-1.0, -1.0, 0.0), (1.0, -1.0, 0.0), (-1.0, 1.0, 0.0), (1.0, 1.0, 0.0)], [], [(0, 1, 3, 2)])
_uv = me_plane_014.uv_layers.new(name='UVMap')
_uv.uv.foreach_set('vector', [0.0, 0.0, 1.0, 0.0, 1.0, 1.0, 0.0, 1.0])
me_plane_014.materials.append(mat_material_part_11)
me_plane_014.use_remesh_fix_poles = True
me_plane_014.use_remesh_preserve_attributes = False
me_plane_014.use_mirror_vertex_groups = False
me_plane_014.update()
me_plane_015 = bpy.data.meshes.new('Plane.015')
me_plane_015.from_pydata([(-1.0, -1.0, 0.0), (1.0, -1.0, 0.0), (-1.0, 1.0, 0.0), (1.0, 1.0, 0.0)], [], [(0, 1, 3, 2)])
_uv = me_plane_015.uv_layers.new(name='UVMap')
_uv.uv.foreach_set('vector', [0.0, 0.0, 1.0, 0.0, 1.0, 1.0, 0.0, 1.0])
me_plane_015.materials.append(mat_material)
me_plane_015.use_remesh_fix_poles = True
me_plane_015.use_remesh_preserve_attributes = False
me_plane_015.use_mirror_vertex_groups = False
me_plane_015.update()
me_plane_016 = bpy.data.meshes.new('Plane.016')
me_plane_016.from_pydata([(-1.0, -1.0, 0.0), (1.0, -1.0, 0.0), (-1.0, 1.0, 0.0), (1.0, 1.0, 0.0)], [], [(0, 1, 3, 2)])
_uv = me_plane_016.uv_layers.new(name='UVMap')
_uv.uv.foreach_set('vector', [0.0, 0.0, 1.0, 0.0, 1.0, 1.0, 0.0, 1.0])
me_plane_016.materials.append(mat_material_part_12)
me_plane_016.use_remesh_fix_poles = True
me_plane_016.use_remesh_preserve_attributes = False
me_plane_016.use_mirror_vertex_groups = False
me_plane_016.update()
me_plane_017 = bpy.data.meshes.new('Plane.017')
me_plane_017.from_pydata([(-1.0, -1.0, 0.0), (1.0, -1.0, 0.0), (-1.0, 1.0, 0.0), (1.0, 1.0, 0.0)], [], [(0, 1, 3, 2)])
_uv = me_plane_017.uv_layers.new(name='UVMap')
_uv.uv.foreach_set('vector', [0.0, 0.0, 1.0, 0.0, 1.0, 1.0, 0.0, 1.0])
me_plane_017.materials.append(mat_material)
me_plane_017.use_remesh_fix_poles = True
me_plane_017.use_remesh_preserve_attributes = False
me_plane_017.use_mirror_vertex_groups = False
me_plane_017.update()
me_plane_018 = bpy.data.meshes.new('Plane.018')
me_plane_018.from_pydata([(-1.0, -1.0, 0.0), (1.0, -1.0, 0.0), (-1.0, 1.0, 0.0), (1.0, 1.0, 0.0)], [], [(0, 1, 3, 2)])
_uv = me_plane_018.uv_layers.new(name='UVMap')
_uv.uv.foreach_set('vector', [0.0, 0.0, 1.0, 0.0, 1.0, 1.0, 0.0, 1.0])
me_plane_018.materials.append(mat_material_part_13)
me_plane_018.use_remesh_fix_poles = True
me_plane_018.use_remesh_preserve_attributes = False
me_plane_018.use_mirror_vertex_groups = False
me_plane_018.update()
me_plane_019 = bpy.data.meshes.new('Plane.019')
me_plane_019.from_pydata([(-1.0, -1.0, 0.0), (1.0, -1.0, 0.0), (-1.0, 1.0, 0.0), (1.0, 1.0, 0.0)], [], [(0, 1, 3, 2)])
_uv = me_plane_019.uv_layers.new(name='UVMap')
_uv.uv.foreach_set('vector', [0.0, 0.0, 1.0, 0.0, 1.0, 1.0, 0.0, 1.0])
me_plane_019.materials.append(mat_material)
me_plane_019.use_remesh_fix_poles = True
me_plane_019.use_remesh_preserve_attributes = False
me_plane_019.use_mirror_vertex_groups = False
me_plane_019.update()
me_plane_020 = bpy.data.meshes.new('Plane.020')
me_plane_020.from_pydata([(-1.0, -1.0, 0.0), (1.0, -1.0, 0.0), (-1.0, 1.0, 0.0), (1.0, 1.0, 0.0)], [], [(0, 1, 3, 2)])
_uv = me_plane_020.uv_layers.new(name='UVMap')
_uv.uv.foreach_set('vector', [0.0, 0.0, 1.0, 0.0, 1.0, 1.0, 0.0, 1.0])
me_plane_020.materials.append(mat_material_part_14)
me_plane_020.use_remesh_fix_poles = True
me_plane_020.use_remesh_preserve_attributes = False
me_plane_020.use_mirror_vertex_groups = False
me_plane_020.update()
me_plane_021 = bpy.data.meshes.new('Plane.021')
me_plane_021.from_pydata([(-1.0, -1.0, 0.0), (1.0, -1.0, 0.0), (-1.0, 1.0, 0.0), (1.0, 1.0, 0.0)], [], [(0, 1, 3, 2)])
_uv = me_plane_021.uv_layers.new(name='UVMap')
_uv.uv.foreach_set('vector', [0.0, 0.0, 1.0, 0.0, 1.0, 1.0, 0.0, 1.0])
me_plane_021.materials.append(mat_material)
me_plane_021.use_remesh_fix_poles = True
me_plane_021.use_remesh_preserve_attributes = False
me_plane_021.use_mirror_vertex_groups = False
me_plane_021.update()
me_plane_022 = bpy.data.meshes.new('Plane.022')
me_plane_022.from_pydata([(-1.0, -1.0, 0.0), (1.0, -1.0, 0.0), (-1.0, 1.0, 0.0), (1.0, 1.0, 0.0)], [], [(0, 1, 3, 2)])
_uv = me_plane_022.uv_layers.new(name='UVMap')
_uv.uv.foreach_set('vector', [0.0, 0.0, 1.0, 0.0, 1.0, 1.0, 0.0, 1.0])
me_plane_022.materials.append(mat_material_part_15)
me_plane_022.use_remesh_fix_poles = True
me_plane_022.use_remesh_preserve_attributes = False
me_plane_022.use_mirror_vertex_groups = False
me_plane_022.update()
me_plane_023 = bpy.data.meshes.new('Plane.023')
me_plane_023.from_pydata([(-1.0, -1.0, 0.0), (1.0, -1.0, 0.0), (-1.0, 1.0, 0.0), (1.0, 1.0, 0.0)], [], [(0, 1, 3, 2)])
_uv = me_plane_023.uv_layers.new(name='UVMap')
_uv.uv.foreach_set('vector', [0.0, 0.0, 1.0, 0.0, 1.0, 1.0, 0.0, 1.0])
me_plane_023.materials.append(mat_material)
me_plane_023.use_remesh_fix_poles = True
me_plane_023.use_remesh_preserve_attributes = False
me_plane_023.use_mirror_vertex_groups = False
me_plane_023.update()
me_plane_024 = bpy.data.meshes.new('Plane.024')
me_plane_024.from_pydata([(-1.0, -1.0, 0.0), (1.0, -1.0, 0.0), (-1.0, 1.0, 0.0), (1.0, 1.0, 0.0)], [], [(0, 1, 3, 2)])
_uv = me_plane_024.uv_layers.new(name='UVMap')
_uv.uv.foreach_set('vector', [0.0, 0.0, 1.0, 0.0, 1.0, 1.0, 0.0, 1.0])
me_plane_024.materials.append(mat_material_part_20)
me_plane_024.use_remesh_fix_poles = True
me_plane_024.use_remesh_preserve_attributes = False
me_plane_024.use_mirror_vertex_groups = False
me_plane_024.update()
me_plane_025 = bpy.data.meshes.new('Plane.025')
me_plane_025.from_pydata([(-1.0, -1.0, 0.0), (1.0, -1.0, 0.0), (-1.0, 1.0, 0.0), (1.0, 1.0, 0.0)], [], [(0, 1, 3, 2)])
_uv = me_plane_025.uv_layers.new(name='UVMap')
_uv.uv.foreach_set('vector', [0.0, 0.0, 1.0, 0.0, 1.0, 1.0, 0.0, 1.0])
me_plane_025.materials.append(mat_material)
me_plane_025.use_remesh_fix_poles = True
me_plane_025.use_remesh_preserve_attributes = False
me_plane_025.use_mirror_vertex_groups = False
me_plane_025.update()
me_plane_026 = bpy.data.meshes.new('Plane.026')
me_plane_026.from_pydata([(-1.0, -1.0, 0.0), (1.0, -1.0, 0.0), (-1.0, 1.0, 0.0), (1.0, 1.0, 0.0)], [], [(0, 1, 3, 2)])
_uv = me_plane_026.uv_layers.new(name='UVMap')
_uv.uv.foreach_set('vector', [0.0, 0.0, 1.0, 0.0, 1.0, 1.0, 0.0, 1.0])
me_plane_026.materials.append(mat_material_part_21)
me_plane_026.use_remesh_fix_poles = True
me_plane_026.use_remesh_preserve_attributes = False
me_plane_026.use_mirror_vertex_groups = False
me_plane_026.update()
me_plane_027 = bpy.data.meshes.new('Plane.027')
me_plane_027.from_pydata([(-1.0, -1.0, 0.0), (1.0, -1.0, 0.0), (-1.0, 1.0, 0.0), (1.0, 1.0, 0.0)], [], [(0, 1, 3, 2)])
_uv = me_plane_027.uv_layers.new(name='UVMap')
_uv.uv.foreach_set('vector', [0.0, 0.0, 1.0, 0.0, 1.0, 1.0, 0.0, 1.0])
me_plane_027.materials.append(mat_material)
me_plane_027.use_remesh_fix_poles = True
me_plane_027.use_remesh_preserve_attributes = False
me_plane_027.use_mirror_vertex_groups = False
me_plane_027.update()
me_plane_028 = bpy.data.meshes.new('Plane.028')
me_plane_028.from_pydata([(-1.0, -1.0, 0.0), (1.0, -1.0, 0.0), (-1.0, 1.0, 0.0), (1.0, 1.0, 0.0)], [], [(0, 1, 3, 2)])
_uv = me_plane_028.uv_layers.new(name='UVMap')
_uv.uv.foreach_set('vector', [0.0, 0.0, 1.0, 0.0, 1.0, 1.0, 0.0, 1.0])
me_plane_028.materials.append(mat_material_part_22)
me_plane_028.use_remesh_fix_poles = True
me_plane_028.use_remesh_preserve_attributes = False
me_plane_028.use_mirror_vertex_groups = False
me_plane_028.update()
me_plane_029 = bpy.data.meshes.new('Plane.029')
me_plane_029.from_pydata([(-1.0, -1.0, 0.0), (1.0, -1.0, 0.0), (-1.0, 1.0, 0.0), (1.0, 1.0, 0.0)], [], [(0, 1, 3, 2)])
_uv = me_plane_029.uv_layers.new(name='UVMap')
_uv.uv.foreach_set('vector', [0.0, 0.0, 1.0, 0.0, 1.0, 1.0, 0.0, 1.0])
me_plane_029.materials.append(mat_material)
me_plane_029.use_remesh_fix_poles = True
me_plane_029.use_remesh_preserve_attributes = False
me_plane_029.use_mirror_vertex_groups = False
me_plane_029.update()
me_plane_030 = bpy.data.meshes.new('Plane.030')
me_plane_030.from_pydata([(-1.0, -1.0, 0.0), (1.0, -1.0, 0.0), (-1.0, 1.0, 0.0), (1.0, 1.0, 0.0)], [], [(0, 1, 3, 2)])
_uv = me_plane_030.uv_layers.new(name='UVMap')
_uv.uv.foreach_set('vector', [0.0, 0.0, 1.0, 0.0, 1.0, 1.0, 0.0, 1.0])
me_plane_030.materials.append(mat_material_part_23)
me_plane_030.use_remesh_fix_poles = True
me_plane_030.use_remesh_preserve_attributes = False
me_plane_030.use_mirror_vertex_groups = False
me_plane_030.update()
me_plane_031 = bpy.data.meshes.new('Plane.031')
me_plane_031.from_pydata([(-1.0, -1.0, 0.0), (1.0, -1.0, 0.0), (-1.0, 1.0, 0.0), (1.0, 1.0, 0.0)], [], [(0, 1, 3, 2)])
_uv = me_plane_031.uv_layers.new(name='UVMap')
_uv.uv.foreach_set('vector', [0.0, 0.0, 1.0, 0.0, 1.0, 1.0, 0.0, 1.0])
me_plane_031.materials.append(mat_material)
me_plane_031.use_remesh_fix_poles = True
me_plane_031.use_remesh_preserve_attributes = False
me_plane_031.use_mirror_vertex_groups = False
me_plane_031.update()
me_plane_032 = bpy.data.meshes.new('Plane.032')
me_plane_032.from_pydata([(-1.0, -1.0, 0.0), (1.0, -1.0, 0.0), (-1.0, 1.0, 0.0), (1.0, 1.0, 0.0)], [], [(0, 1, 3, 2)])
_uv = me_plane_032.uv_layers.new(name='UVMap')
_uv.uv.foreach_set('vector', [0.0, 0.0, 1.0, 0.0, 1.0, 1.0, 0.0, 1.0])
me_plane_032.materials.append(mat_material_part_24)
me_plane_032.use_remesh_fix_poles = True
me_plane_032.use_remesh_preserve_attributes = False
me_plane_032.use_mirror_vertex_groups = False
me_plane_032.update()
me_plane_033 = bpy.data.meshes.new('Plane.033')
me_plane_033.from_pydata([(-1.0, -1.0, 0.0), (1.0, -1.0, 0.0), (-1.0, 1.0, 0.0), (1.0, 1.0, 0.0)], [], [(0, 1, 3, 2)])
_uv = me_plane_033.uv_layers.new(name='UVMap')
_uv.uv.foreach_set('vector', [0.0, 0.0, 1.0, 0.0, 1.0, 1.0, 0.0, 1.0])
me_plane_033.materials.append(mat_material)
me_plane_033.use_remesh_fix_poles = True
me_plane_033.use_remesh_preserve_attributes = False
me_plane_033.use_mirror_vertex_groups = False
me_plane_033.update()
me_plane_034 = bpy.data.meshes.new('Plane.034')
me_plane_034.from_pydata([(-1.0, -1.0, 0.0), (1.0, -1.0, 0.0), (-1.0, 1.0, 0.0), (1.0, 1.0, 0.0)], [], [(0, 1, 3, 2)])
_uv = me_plane_034.uv_layers.new(name='UVMap')
_uv.uv.foreach_set('vector', [0.0, 0.0, 1.0, 0.0, 1.0, 1.0, 0.0, 1.0])
me_plane_034.materials.append(mat_material_part_25)
me_plane_034.use_remesh_fix_poles = True
me_plane_034.use_remesh_preserve_attributes = False
me_plane_034.use_mirror_vertex_groups = False
me_plane_034.update()
me_plane_035 = bpy.data.meshes.new('Plane.035')
me_plane_035.from_pydata([(-1.0, -1.0, 0.0), (1.0, -1.0, 0.0), (-1.0, 1.0, 0.0), (1.0, 1.0, 0.0)], [], [(0, 1, 3, 2)])
_uv = me_plane_035.uv_layers.new(name='UVMap')
_uv.uv.foreach_set('vector', [0.0, 0.0, 1.0, 0.0, 1.0, 1.0, 0.0, 1.0])
me_plane_035.materials.append(mat_material)
me_plane_035.use_remesh_fix_poles = True
me_plane_035.use_remesh_preserve_attributes = False
me_plane_035.use_mirror_vertex_groups = False
me_plane_035.update()
me_plane_036 = bpy.data.meshes.new('Plane.036')
me_plane_036.from_pydata([(-1.0, -1.0, 0.0), (1.0, -1.0, 0.0), (-1.0, 1.0, 0.0), (1.0, 1.0, 0.0)], [], [(0, 1, 3, 2)])
_uv = me_plane_036.uv_layers.new(name='UVMap')
_uv.uv.foreach_set('vector', [0.0, 0.0, 1.0, 0.0, 1.0, 1.0, 0.0, 1.0])
me_plane_036.materials.append(mat_material_part_30)
me_plane_036.use_remesh_fix_poles = True
me_plane_036.use_remesh_preserve_attributes = False
me_plane_036.use_mirror_vertex_groups = False
me_plane_036.update()
me_plane_037 = bpy.data.meshes.new('Plane.037')
me_plane_037.from_pydata([(-1.0, -1.0, 0.0), (1.0, -1.0, 0.0), (-1.0, 1.0, 0.0), (1.0, 1.0, 0.0)], [], [(0, 1, 3, 2)])
_uv = me_plane_037.uv_layers.new(name='UVMap')
_uv.uv.foreach_set('vector', [0.0, 0.0, 1.0, 0.0, 1.0, 1.0, 0.0, 1.0])
me_plane_037.materials.append(mat_material)
me_plane_037.use_remesh_fix_poles = True
me_plane_037.use_remesh_preserve_attributes = False
me_plane_037.use_mirror_vertex_groups = False
me_plane_037.update()
me_plane_038 = bpy.data.meshes.new('Plane.038')
me_plane_038.from_pydata([(-1.0, -1.0, 0.0), (1.0, -1.0, 0.0), (-1.0, 1.0, 0.0), (1.0, 1.0, 0.0)], [], [(0, 1, 3, 2)])
_uv = me_plane_038.uv_layers.new(name='UVMap')
_uv.uv.foreach_set('vector', [0.0, 0.0, 1.0, 0.0, 1.0, 1.0, 0.0, 1.0])
me_plane_038.materials.append(mat_material_part_31)
me_plane_038.use_remesh_fix_poles = True
me_plane_038.use_remesh_preserve_attributes = False
me_plane_038.use_mirror_vertex_groups = False
me_plane_038.update()
me_plane_039 = bpy.data.meshes.new('Plane.039')
me_plane_039.from_pydata([(-1.0, -1.0, 0.0), (1.0, -1.0, 0.0), (-1.0, 1.0, 0.0), (1.0, 1.0, 0.0)], [], [(0, 1, 3, 2)])
_uv = me_plane_039.uv_layers.new(name='UVMap')
_uv.uv.foreach_set('vector', [0.0, 0.0, 1.0, 0.0, 1.0, 1.0, 0.0, 1.0])
me_plane_039.materials.append(mat_material)
me_plane_039.use_remesh_fix_poles = True
me_plane_039.use_remesh_preserve_attributes = False
me_plane_039.use_mirror_vertex_groups = False
me_plane_039.update()
me_plane_040 = bpy.data.meshes.new('Plane.040')
me_plane_040.from_pydata([(-1.0, -1.0, 0.0), (1.0, -1.0, 0.0), (-1.0, 1.0, 0.0), (1.0, 1.0, 0.0)], [], [(0, 1, 3, 2)])
_uv = me_plane_040.uv_layers.new(name='UVMap')
_uv.uv.foreach_set('vector', [0.0, 0.0, 1.0, 0.0, 1.0, 1.0, 0.0, 1.0])
me_plane_040.materials.append(mat_material_part_32)
me_plane_040.use_remesh_fix_poles = True
me_plane_040.use_remesh_preserve_attributes = False
me_plane_040.use_mirror_vertex_groups = False
me_plane_040.update()
me_plane_041 = bpy.data.meshes.new('Plane.041')
me_plane_041.from_pydata([(-1.0, -1.0, 0.0), (1.0, -1.0, 0.0), (-1.0, 1.0, 0.0), (1.0, 1.0, 0.0)], [], [(0, 1, 3, 2)])
_uv = me_plane_041.uv_layers.new(name='UVMap')
_uv.uv.foreach_set('vector', [0.0, 0.0, 1.0, 0.0, 1.0, 1.0, 0.0, 1.0])
me_plane_041.materials.append(mat_material)
me_plane_041.use_remesh_fix_poles = True
me_plane_041.use_remesh_preserve_attributes = False
me_plane_041.use_mirror_vertex_groups = False
me_plane_041.update()
me_plane_042 = bpy.data.meshes.new('Plane.042')
me_plane_042.from_pydata([(-1.0, -1.0, 0.0), (1.0, -1.0, 0.0), (-1.0, 1.0, 0.0), (1.0, 1.0, 0.0)], [], [(0, 1, 3, 2)])
_uv = me_plane_042.uv_layers.new(name='UVMap')
_uv.uv.foreach_set('vector', [0.0, 0.0, 1.0, 0.0, 1.0, 1.0, 0.0, 1.0])
me_plane_042.materials.append(mat_material_part_33)
me_plane_042.use_remesh_fix_poles = True
me_plane_042.use_remesh_preserve_attributes = False
me_plane_042.use_mirror_vertex_groups = False
me_plane_042.update()
me_plane_043 = bpy.data.meshes.new('Plane.043')
me_plane_043.from_pydata([(-1.0, -1.0, 0.0), (1.0, -1.0, 0.0), (-1.0, 1.0, 0.0), (1.0, 1.0, 0.0)], [], [(0, 1, 3, 2)])
_uv = me_plane_043.uv_layers.new(name='UVMap')
_uv.uv.foreach_set('vector', [0.0, 0.0, 1.0, 0.0, 1.0, 1.0, 0.0, 1.0])
me_plane_043.materials.append(mat_material)
me_plane_043.use_remesh_fix_poles = True
me_plane_043.use_remesh_preserve_attributes = False
me_plane_043.use_mirror_vertex_groups = False
me_plane_043.update()
me_plane_044 = bpy.data.meshes.new('Plane.044')
me_plane_044.from_pydata([(-1.0, -1.0, 0.0), (1.0, -1.0, 0.0), (-1.0, 1.0, 0.0), (1.0, 1.0, 0.0)], [], [(0, 1, 3, 2)])
_uv = me_plane_044.uv_layers.new(name='UVMap')
_uv.uv.foreach_set('vector', [0.0, 0.0, 1.0, 0.0, 1.0, 1.0, 0.0, 1.0])
me_plane_044.materials.append(mat_material_part_34)
me_plane_044.use_remesh_fix_poles = True
me_plane_044.use_remesh_preserve_attributes = False
me_plane_044.use_mirror_vertex_groups = False
me_plane_044.update()
me_plane_045 = bpy.data.meshes.new('Plane.045')
me_plane_045.from_pydata([(-1.0, -1.0, 0.0), (1.0, -1.0, 0.0), (-1.0, 1.0, 0.0), (1.0, 1.0, 0.0)], [], [(0, 1, 3, 2)])
_uv = me_plane_045.uv_layers.new(name='UVMap')
_uv.uv.foreach_set('vector', [0.0, 0.0, 1.0, 0.0, 1.0, 1.0, 0.0, 1.0])
me_plane_045.materials.append(mat_material)
me_plane_045.use_remesh_fix_poles = True
me_plane_045.use_remesh_preserve_attributes = False
me_plane_045.use_mirror_vertex_groups = False
me_plane_045.update()
me_plane_046 = bpy.data.meshes.new('Plane.046')
me_plane_046.from_pydata([(-1.0, -1.0, 0.0), (1.0, -1.0, 0.0), (-1.0, 1.0, 0.0), (1.0, 1.0, 0.0)], [], [(0, 1, 3, 2)])
_uv = me_plane_046.uv_layers.new(name='UVMap')
_uv.uv.foreach_set('vector', [0.0, 0.0, 1.0, 0.0, 1.0, 1.0, 0.0, 1.0])
me_plane_046.materials.append(mat_material_part35)
me_plane_046.use_remesh_fix_poles = True
me_plane_046.use_remesh_preserve_attributes = False
me_plane_046.use_mirror_vertex_groups = False
me_plane_046.update()
me_plane_047 = bpy.data.meshes.new('Plane.047')
me_plane_047.from_pydata([(-1.0, -1.0, 0.0), (1.0, -1.0, 0.0), (-1.0, 1.0, 0.0), (1.0, 1.0, 0.0)], [], [(0, 1, 3, 2)])
_uv = me_plane_047.uv_layers.new(name='UVMap')
_uv.uv.foreach_set('vector', [0.0, 0.0, 1.0, 0.0, 1.0, 1.0, 0.0, 1.0])
me_plane_047.materials.append(mat_material)
me_plane_047.use_remesh_fix_poles = True
me_plane_047.use_remesh_preserve_attributes = False
me_plane_047.use_mirror_vertex_groups = False
me_plane_047.update()

# ---- objects
ob_plane = bpy.data.objects.new('Plane', me_plane)
ob_plane_001 = bpy.data.objects.new('Plane.001', me_plane_001)
ob_plane_002 = bpy.data.objects.new('Plane.002', me_plane_002)
ob_plane_003 = bpy.data.objects.new('Plane.003', me_plane_003)
ob_plane_004 = bpy.data.objects.new('Plane.004', me_plane_004)
ob_plane_005 = bpy.data.objects.new('Plane.005', me_plane_005)
ob_plane_006 = bpy.data.objects.new('Plane.006', me_plane_006)
ob_plane_007 = bpy.data.objects.new('Plane.007', me_plane_007)
ob_plane_008 = bpy.data.objects.new('Plane.008', me_plane_008)
ob_plane_009 = bpy.data.objects.new('Plane.009', me_plane_009)
ob_plane_010 = bpy.data.objects.new('Plane.010', me_plane_010)
ob_plane_011 = bpy.data.objects.new('Plane.011', me_plane_011)
ob_plane_012 = bpy.data.objects.new('Plane.012', me_plane_012)
ob_plane_013 = bpy.data.objects.new('Plane.013', me_plane_013)
ob_plane_014 = bpy.data.objects.new('Plane.014', me_plane_014)
ob_plane_015 = bpy.data.objects.new('Plane.015', me_plane_015)
ob_plane_016 = bpy.data.objects.new('Plane.016', me_plane_016)
ob_plane_017 = bpy.data.objects.new('Plane.017', me_plane_017)
ob_plane_018 = bpy.data.objects.new('Plane.018', me_plane_018)
ob_plane_019 = bpy.data.objects.new('Plane.019', me_plane_019)
ob_plane_020 = bpy.data.objects.new('Plane.020', me_plane_020)
ob_plane_021 = bpy.data.objects.new('Plane.021', me_plane_021)
ob_plane_022 = bpy.data.objects.new('Plane.022', me_plane_022)
ob_plane_023 = bpy.data.objects.new('Plane.023', me_plane_023)
ob_plane_024 = bpy.data.objects.new('Plane.024', me_plane_024)
ob_plane_025 = bpy.data.objects.new('Plane.025', me_plane_025)
ob_plane_026 = bpy.data.objects.new('Plane.026', me_plane_026)
ob_plane_027 = bpy.data.objects.new('Plane.027', me_plane_027)
ob_plane_028 = bpy.data.objects.new('Plane.028', me_plane_028)
ob_plane_029 = bpy.data.objects.new('Plane.029', me_plane_029)
ob_plane_030 = bpy.data.objects.new('Plane.030', me_plane_030)
ob_plane_031 = bpy.data.objects.new('Plane.031', me_plane_031)
ob_plane_032 = bpy.data.objects.new('Plane.032', me_plane_032)
ob_plane_033 = bpy.data.objects.new('Plane.033', me_plane_033)
ob_plane_034 = bpy.data.objects.new('Plane.034', me_plane_034)
ob_plane_035 = bpy.data.objects.new('Plane.035', me_plane_035)
ob_plane_036 = bpy.data.objects.new('Plane.036', me_plane_036)
ob_plane_037 = bpy.data.objects.new('Plane.037', me_plane_037)
ob_plane_038 = bpy.data.objects.new('Plane.038', me_plane_038)
ob_plane_039 = bpy.data.objects.new('Plane.039', me_plane_039)
ob_plane_040 = bpy.data.objects.new('Plane.040', me_plane_040)
ob_plane_041 = bpy.data.objects.new('Plane.041', me_plane_041)
ob_plane_042 = bpy.data.objects.new('Plane.042', me_plane_042)
ob_plane_043 = bpy.data.objects.new('Plane.043', me_plane_043)
ob_plane_044 = bpy.data.objects.new('Plane.044', me_plane_044)
ob_plane_045 = bpy.data.objects.new('Plane.045', me_plane_045)
ob_plane_046 = bpy.data.objects.new('Plane.046', me_plane_046)
ob_plane_047 = bpy.data.objects.new('Plane.047', me_plane_047)
ob_empty = bpy.data.objects.new('Empty', None)
ob_camera = bpy.data.objects.new('Camera', cam_camera)

# ---- transforms, parenting, visibility, modifiers, constraints
ob_plane.location = (-1.0, -3.239e-08, 1.0)
ob_plane.rotation_euler = (1.571, 0.0, 0.0)
ob_plane.scale = (0.25, 0.25, 1.0)
ob_plane.lineart.crease_threshold = 0.0
ob_plane_001.parent = ob_plane
ob_plane_001.matrix_parent_inverse = Matrix(((4.0, 0.0, 0.0, -0.0), (0.0, -1.748e-07, 4.0, -0.1119), (-0.0, -1.0, -4.371e-08, -0.0), (-0.0, 0.0, -0.0, 1.0)))
ob_plane_001.location = (0.0, 0.04, 0.02799)
ob_plane_001.rotation_euler = (1.571, 0.0, 0.0)
ob_plane_001.scale = (0.26, 0.26, 1.0)
ob_plane_001.lineart.crease_threshold = 0.0
ob_plane_002.location = (-0.5, -3.253e-08, 1.0)
ob_plane_002.rotation_euler = (1.571, 0.0, 0.0)
ob_plane_002.scale = (0.25, 0.25, 1.0)
ob_plane_002.lineart.crease_threshold = 0.0
ob_plane_003.parent = ob_plane_002
ob_plane_003.matrix_parent_inverse = Matrix(((4.0, 0.0, 0.0, -0.0), (0.0, -1.748e-07, 4.0, -0.1119), (-0.0, -1.0, -4.371e-08, -0.0), (-0.0, 0.0, -0.0, 1.0)))
ob_plane_003.location = (0.0, 0.04, 0.02799)
ob_plane_003.rotation_euler = (1.571, 0.0, 0.0)
ob_plane_003.scale = (0.26, 0.26, 1.0)
ob_plane_003.lineart.crease_threshold = 0.0
ob_plane_004.location = (0.0, -3.253e-08, 1.0)
ob_plane_004.rotation_euler = (1.571, 0.0, 0.0)
ob_plane_004.scale = (0.25, 0.25, 1.0)
ob_plane_004.lineart.crease_threshold = 0.0
ob_plane_005.parent = ob_plane_004
ob_plane_005.matrix_parent_inverse = Matrix(((4.0, 0.0, 0.0, -0.0), (0.0, -1.748e-07, 4.0, -0.1119), (-0.0, -1.0, -4.371e-08, -0.0), (-0.0, 0.0, -0.0, 1.0)))
ob_plane_005.location = (0.0, 0.04, 0.02799)
ob_plane_005.rotation_euler = (1.571, 0.0, 0.0)
ob_plane_005.scale = (0.26, 0.26, 1.0)
ob_plane_005.lineart.crease_threshold = 0.0
ob_plane_006.location = (0.5, -3.253e-08, 1.0)
ob_plane_006.rotation_euler = (1.571, 0.0, 0.0)
ob_plane_006.scale = (0.25, 0.25, 1.0)
ob_plane_006.lineart.crease_threshold = 0.0
ob_plane_007.parent = ob_plane_006
ob_plane_007.matrix_parent_inverse = Matrix(((4.0, 0.0, 0.0, -0.0), (0.0, -1.748e-07, 4.0, -0.1119), (-0.0, -1.0, -4.371e-08, -0.0), (-0.0, 0.0, -0.0, 1.0)))
ob_plane_007.location = (0.0, 0.04, 0.02799)
ob_plane_007.rotation_euler = (1.571, 0.0, 0.0)
ob_plane_007.scale = (0.26, 0.26, 1.0)
ob_plane_007.lineart.crease_threshold = 0.0
ob_plane_008.location = (1.0, -3.253e-08, 1.0)
ob_plane_008.rotation_euler = (1.571, 0.0, 0.0)
ob_plane_008.scale = (0.25, 0.25, 1.0)
ob_plane_008.lineart.crease_threshold = 0.0
ob_plane_009.parent = ob_plane_008
ob_plane_009.matrix_parent_inverse = Matrix(((4.0, 0.0, 0.0, -0.0), (0.0, -1.748e-07, 4.0, -0.1119), (-0.0, -1.0, -4.371e-08, -0.0), (-0.0, 0.0, -0.0, 1.0)))
ob_plane_009.location = (0.0, 0.04, 0.02799)
ob_plane_009.rotation_euler = (1.571, 0.0, 0.0)
ob_plane_009.scale = (0.26, 0.26, 1.0)
ob_plane_009.lineart.crease_threshold = 0.0
ob_plane_010.location = (1.5, -3.253e-08, 1.0)
ob_plane_010.rotation_euler = (1.571, 0.0, 0.0)
ob_plane_010.scale = (0.25, 0.25, 1.0)
ob_plane_010.lineart.crease_threshold = 0.0
ob_plane_011.parent = ob_plane_010
ob_plane_011.matrix_parent_inverse = Matrix(((4.0, 0.0, 0.0, -0.0), (0.0, -1.748e-07, 4.0, -0.1119), (-0.0, -1.0, -4.371e-08, -0.0), (-0.0, 0.0, -0.0, 1.0)))
ob_plane_011.location = (0.0, 0.04, 0.02799)
ob_plane_011.rotation_euler = (1.571, 0.0, 0.0)
ob_plane_011.scale = (0.26, 0.26, 1.0)
ob_plane_011.lineart.crease_threshold = 0.0
ob_plane_012.location = (-1.0, -8.501e-09, 0.5)
ob_plane_012.rotation_euler = (1.571, 0.0, 0.0)
ob_plane_012.scale = (0.25, 0.25, 1.0)
ob_plane_012.lineart.crease_threshold = 0.0
ob_plane_013.parent = ob_plane_012
ob_plane_013.matrix_parent_inverse = Matrix(((4.0, 0.0, 0.0, -0.0), (0.0, -1.748e-07, 4.0, -0.1119), (-0.0, -1.0, -4.371e-08, -0.0), (-0.0, 0.0, -0.0, 1.0)))
ob_plane_013.location = (0.0, 0.04, 0.02799)
ob_plane_013.rotation_euler = (1.571, 0.0, 0.0)
ob_plane_013.scale = (0.26, 0.26, 1.0)
ob_plane_013.lineart.crease_threshold = 0.0
ob_plane_014.location = (-0.5, -8.647e-09, 0.5)
ob_plane_014.rotation_euler = (1.571, 0.0, 0.0)
ob_plane_014.scale = (0.25, 0.25, 1.0)
ob_plane_014.lineart.crease_threshold = 0.0
ob_plane_015.parent = ob_plane_014
ob_plane_015.matrix_parent_inverse = Matrix(((4.0, 0.0, 0.0, -0.0), (0.0, -1.748e-07, 4.0, -0.1119), (-0.0, -1.0, -4.371e-08, -0.0), (-0.0, 0.0, -0.0, 1.0)))
ob_plane_015.location = (0.0, 0.04, 0.02799)
ob_plane_015.rotation_euler = (1.571, 0.0, 0.0)
ob_plane_015.scale = (0.26, 0.26, 1.0)
ob_plane_015.lineart.crease_threshold = 0.0
ob_plane_016.location = (0.0, -8.647e-09, 0.5)
ob_plane_016.rotation_euler = (1.571, 0.0, 0.0)
ob_plane_016.scale = (0.25, 0.25, 1.0)
ob_plane_016.lineart.crease_threshold = 0.0
ob_plane_017.parent = ob_plane_016
ob_plane_017.matrix_parent_inverse = Matrix(((4.0, 0.0, 0.0, -0.0), (0.0, -1.748e-07, 4.0, -0.1119), (-0.0, -1.0, -4.371e-08, -0.0), (-0.0, 0.0, -0.0, 1.0)))
ob_plane_017.location = (0.0, 0.04, 0.02799)
ob_plane_017.rotation_euler = (1.571, 0.0, 0.0)
ob_plane_017.scale = (0.26, 0.26, 1.0)
ob_plane_017.lineart.crease_threshold = 0.0
ob_plane_018.location = (0.5, -8.647e-09, 0.5)
ob_plane_018.rotation_euler = (1.571, 0.0, 0.0)
ob_plane_018.scale = (0.25, 0.25, 1.0)
ob_plane_018.lineart.crease_threshold = 0.0
ob_plane_019.parent = ob_plane_018
ob_plane_019.matrix_parent_inverse = Matrix(((4.0, 0.0, 0.0, -0.0), (0.0, -1.748e-07, 4.0, -0.1119), (-0.0, -1.0, -4.371e-08, -0.0), (-0.0, 0.0, -0.0, 1.0)))
ob_plane_019.location = (0.0, 0.04, 0.02799)
ob_plane_019.rotation_euler = (1.571, 0.0, 0.0)
ob_plane_019.scale = (0.26, 0.26, 1.0)
ob_plane_019.lineart.crease_threshold = 0.0
ob_plane_020.location = (1.0, -8.647e-09, 0.5)
ob_plane_020.rotation_euler = (1.571, 0.0, 0.0)
ob_plane_020.scale = (0.25, 0.25, 1.0)
ob_plane_020.lineart.crease_threshold = 0.0
ob_plane_021.parent = ob_plane_020
ob_plane_021.matrix_parent_inverse = Matrix(((4.0, 0.0, 0.0, -0.0), (0.0, -1.748e-07, 4.0, -0.1119), (-0.0, -1.0, -4.371e-08, -0.0), (-0.0, 0.0, -0.0, 1.0)))
ob_plane_021.location = (0.0, 0.04, 0.02799)
ob_plane_021.rotation_euler = (1.571, 0.0, 0.0)
ob_plane_021.scale = (0.26, 0.26, 1.0)
ob_plane_021.lineart.crease_threshold = 0.0
ob_plane_022.location = (1.5, -8.647e-09, 0.5)
ob_plane_022.rotation_euler = (1.571, 0.0, 0.0)
ob_plane_022.scale = (0.25, 0.25, 1.0)
ob_plane_022.lineart.crease_threshold = 0.0
ob_plane_023.parent = ob_plane_022
ob_plane_023.matrix_parent_inverse = Matrix(((4.0, 0.0, 0.0, -0.0), (0.0, -1.748e-07, 4.0, -0.1119), (-0.0, -1.0, -4.371e-08, -0.0), (-0.0, 0.0, -0.0, 1.0)))
ob_plane_023.location = (0.0, 0.04, 0.02799)
ob_plane_023.rotation_euler = (1.571, 0.0, 0.0)
ob_plane_023.scale = (0.26, 0.26, 1.0)
ob_plane_023.lineart.crease_threshold = 0.0
ob_plane_024.location = (-1.0, 1.567e-08, 0.0)
ob_plane_024.rotation_euler = (1.571, 0.0, 0.0)
ob_plane_024.scale = (0.25, 0.25, 1.0)
ob_plane_024.lineart.crease_threshold = 0.0
ob_plane_025.parent = ob_plane_024
ob_plane_025.matrix_parent_inverse = Matrix(((4.0, 0.0, 0.0, -0.0), (0.0, -1.748e-07, 4.0, -0.1119), (-0.0, -1.0, -4.371e-08, -0.0), (-0.0, 0.0, -0.0, 1.0)))
ob_plane_025.location = (0.0, 0.04, 0.02799)
ob_plane_025.rotation_euler = (1.571, 0.0, 0.0)
ob_plane_025.scale = (0.26, 0.26, 1.0)
ob_plane_025.lineart.crease_threshold = 0.0
ob_plane_026.location = (-0.5, 1.553e-08, 0.0)
ob_plane_026.rotation_euler = (1.571, 0.0, 0.0)
ob_plane_026.scale = (0.25, 0.25, 1.0)
ob_plane_026.lineart.crease_threshold = 0.0
ob_plane_027.parent = ob_plane_026
ob_plane_027.matrix_parent_inverse = Matrix(((4.0, 0.0, 0.0, -0.0), (0.0, -1.748e-07, 4.0, -0.1119), (-0.0, -1.0, -4.371e-08, -0.0), (-0.0, 0.0, -0.0, 1.0)))
ob_plane_027.location = (0.0, 0.04, 0.02799)
ob_plane_027.rotation_euler = (1.571, 0.0, 0.0)
ob_plane_027.scale = (0.26, 0.26, 1.0)
ob_plane_027.lineart.crease_threshold = 0.0
ob_plane_028.location = (0.0, 1.553e-08, 0.0)
ob_plane_028.rotation_euler = (1.571, 0.0, 0.0)
ob_plane_028.scale = (0.25, 0.25, 1.0)
ob_plane_028.lineart.crease_threshold = 0.0
ob_plane_029.parent = ob_plane_028
ob_plane_029.matrix_parent_inverse = Matrix(((4.0, 0.0, 0.0, -0.0), (0.0, -1.748e-07, 4.0, -0.1119), (-0.0, -1.0, -4.371e-08, -0.0), (-0.0, 0.0, -0.0, 1.0)))
ob_plane_029.location = (0.0, 0.04, 0.02799)
ob_plane_029.rotation_euler = (1.571, 0.0, 0.0)
ob_plane_029.scale = (0.26, 0.26, 1.0)
ob_plane_029.lineart.crease_threshold = 0.0
ob_plane_030.location = (0.5, 1.553e-08, 0.0)
ob_plane_030.rotation_euler = (1.571, 0.0, 0.0)
ob_plane_030.scale = (0.25, 0.25, 1.0)
ob_plane_030.lineart.crease_threshold = 0.0
ob_plane_031.parent = ob_plane_030
ob_plane_031.matrix_parent_inverse = Matrix(((4.0, 0.0, 0.0, -0.0), (0.0, -1.748e-07, 4.0, -0.1119), (-0.0, -1.0, -4.371e-08, -0.0), (-0.0, 0.0, -0.0, 1.0)))
ob_plane_031.location = (0.0, 0.04, 0.02799)
ob_plane_031.rotation_euler = (1.571, 0.0, 0.0)
ob_plane_031.scale = (0.26, 0.26, 1.0)
ob_plane_031.lineart.crease_threshold = 0.0
ob_plane_032.location = (1.0, 1.553e-08, 0.0)
ob_plane_032.rotation_euler = (1.571, 0.0, 0.0)
ob_plane_032.scale = (0.25, 0.25, 1.0)
ob_plane_032.lineart.crease_threshold = 0.0
ob_plane_033.parent = ob_plane_032
ob_plane_033.matrix_parent_inverse = Matrix(((4.0, 0.0, 0.0, -0.0), (0.0, -1.748e-07, 4.0, -0.1119), (-0.0, -1.0, -4.371e-08, -0.0), (-0.0, 0.0, -0.0, 1.0)))
ob_plane_033.location = (0.0, 0.04, 0.02799)
ob_plane_033.rotation_euler = (1.571, 0.0, 0.0)
ob_plane_033.scale = (0.26, 0.26, 1.0)
ob_plane_033.lineart.crease_threshold = 0.0
ob_plane_034.location = (1.5, 1.553e-08, 0.0)
ob_plane_034.rotation_euler = (1.571, 0.0, 0.0)
ob_plane_034.scale = (0.25, 0.25, 1.0)
ob_plane_034.lineart.crease_threshold = 0.0
ob_plane_035.parent = ob_plane_034
ob_plane_035.matrix_parent_inverse = Matrix(((4.0, 0.0, 0.0, -0.0), (0.0, -1.748e-07, 4.0, -0.1119), (-0.0, -1.0, -4.371e-08, -0.0), (-0.0, 0.0, -0.0, 1.0)))
ob_plane_035.location = (0.0, 0.04, 0.02799)
ob_plane_035.rotation_euler = (1.571, 0.0, 0.0)
ob_plane_035.scale = (0.26, 0.26, 1.0)
ob_plane_035.lineart.crease_threshold = 0.0
ob_plane_036.location = (-1.0, 3.898e-08, -0.5)
ob_plane_036.rotation_euler = (1.571, 0.0, 0.0)
ob_plane_036.scale = (0.25, 0.25, 1.0)
ob_plane_036.lineart.crease_threshold = 0.0
ob_plane_037.parent = ob_plane_036
ob_plane_037.matrix_parent_inverse = Matrix(((4.0, 0.0, 0.0, -0.0), (0.0, -1.748e-07, 4.0, -0.1119), (-0.0, -1.0, -4.371e-08, -0.0), (-0.0, 0.0, -0.0, 1.0)))
ob_plane_037.location = (0.0, 0.04, 0.02799)
ob_plane_037.rotation_euler = (1.571, 0.0, 0.0)
ob_plane_037.scale = (0.26, 0.26, 1.0)
ob_plane_037.lineart.crease_threshold = 0.0
ob_plane_038.location = (-0.5, 3.883e-08, -0.5)
ob_plane_038.rotation_euler = (1.571, 0.0, 0.0)
ob_plane_038.scale = (0.25, 0.25, 1.0)
ob_plane_038.lineart.crease_threshold = 0.0
ob_plane_039.parent = ob_plane_038
ob_plane_039.matrix_parent_inverse = Matrix(((4.0, 0.0, 0.0, -0.0), (0.0, -1.748e-07, 4.0, -0.1119), (-0.0, -1.0, -4.371e-08, -0.0), (-0.0, 0.0, -0.0, 1.0)))
ob_plane_039.location = (0.0, 0.04, 0.02799)
ob_plane_039.rotation_euler = (1.571, 0.0, 0.0)
ob_plane_039.scale = (0.26, 0.26, 1.0)
ob_plane_039.lineart.crease_threshold = 0.0
ob_plane_040.location = (0.0, 3.883e-08, -0.5)
ob_plane_040.rotation_euler = (1.571, 0.0, 0.0)
ob_plane_040.scale = (0.25, 0.25, 1.0)
ob_plane_040.lineart.crease_threshold = 0.0
ob_plane_041.parent = ob_plane_040
ob_plane_041.matrix_parent_inverse = Matrix(((4.0, 0.0, 0.0, -0.0), (0.0, -1.748e-07, 4.0, -0.1119), (-0.0, -1.0, -4.371e-08, -0.0), (-0.0, 0.0, -0.0, 1.0)))
ob_plane_041.location = (0.0, 0.04, 0.02799)
ob_plane_041.rotation_euler = (1.571, 0.0, 0.0)
ob_plane_041.scale = (0.26, 0.26, 1.0)
ob_plane_041.lineart.crease_threshold = 0.0
ob_plane_042.location = (0.5, 3.883e-08, -0.5)
ob_plane_042.rotation_euler = (1.571, 0.0, 0.0)
ob_plane_042.scale = (0.25, 0.25, 1.0)
ob_plane_042.lineart.crease_threshold = 0.0
ob_plane_043.parent = ob_plane_042
ob_plane_043.matrix_parent_inverse = Matrix(((4.0, 0.0, 0.0, -0.0), (0.0, -1.748e-07, 4.0, -0.1119), (-0.0, -1.0, -4.371e-08, -0.0), (-0.0, 0.0, -0.0, 1.0)))
ob_plane_043.location = (0.0, 0.04, 0.02799)
ob_plane_043.rotation_euler = (1.571, 0.0, 0.0)
ob_plane_043.scale = (0.26, 0.26, 1.0)
ob_plane_043.lineart.crease_threshold = 0.0
ob_plane_044.location = (1.0, 3.883e-08, -0.5)
ob_plane_044.rotation_euler = (1.571, 0.0, 0.0)
ob_plane_044.scale = (0.25, 0.25, 1.0)
ob_plane_044.lineart.crease_threshold = 0.0
ob_plane_045.parent = ob_plane_044
ob_plane_045.matrix_parent_inverse = Matrix(((4.0, 0.0, 0.0, -0.0), (0.0, -1.748e-07, 4.0, -0.1119), (-0.0, -1.0, -4.371e-08, -0.0), (-0.0, 0.0, -0.0, 1.0)))
ob_plane_045.location = (0.0, 0.04, 0.02799)
ob_plane_045.rotation_euler = (1.571, 0.0, 0.0)
ob_plane_045.scale = (0.26, 0.26, 1.0)
ob_plane_045.lineart.crease_threshold = 0.0
ob_plane_046.location = (1.5, 3.883e-08, -0.5)
ob_plane_046.rotation_euler = (1.571, 0.0, 0.0)
ob_plane_046.scale = (0.25, 0.25, 1.0)
ob_plane_046.lineart.crease_threshold = 0.0
ob_plane_047.parent = ob_plane_046
ob_plane_047.matrix_parent_inverse = Matrix(((4.0, 0.0, 0.0, -0.0), (0.0, -1.748e-07, 4.0, -0.1119), (-0.0, -1.0, -4.371e-08, -0.0), (-0.0, 0.0, -0.0, 1.0)))
ob_plane_047.location = (0.0, 0.04, 0.02799)
ob_plane_047.rotation_euler = (1.571, 0.0, 0.0)
ob_plane_047.scale = (0.26, 0.26, 1.0)
ob_plane_047.lineart.crease_threshold = 0.0
ob_empty.location = (0.0, -1.893e-09, 0.04331)
ob_empty.scale = (0.1766, 0.1766, 0.1766)
ob_empty.lineart.crease_threshold = 0.0
ob_camera.location = (0.13, -12.0, 0.22)
ob_camera.rotation_euler = (1.571, -0.0, -0.0)
ob_camera.empty_image_side = 'FRONT'
ob_camera.lineart.crease_threshold = 0.0

# ---- collection membership
col_collection.objects.link(ob_plane)
col_collection.objects.link(ob_plane_001)
col_collection.objects.link(ob_plane_002)
col_collection.objects.link(ob_plane_003)
col_collection.objects.link(ob_plane_004)
col_collection.objects.link(ob_plane_005)
col_collection.objects.link(ob_plane_006)
col_collection.objects.link(ob_plane_007)
col_collection.objects.link(ob_plane_008)
col_collection.objects.link(ob_plane_009)
col_collection.objects.link(ob_plane_010)
col_collection.objects.link(ob_plane_011)
col_collection.objects.link(ob_plane_012)
col_collection.objects.link(ob_plane_013)
col_collection.objects.link(ob_plane_014)
col_collection.objects.link(ob_plane_015)
col_collection.objects.link(ob_plane_016)
col_collection.objects.link(ob_plane_017)
col_collection.objects.link(ob_plane_018)
col_collection.objects.link(ob_plane_019)
col_collection.objects.link(ob_plane_020)
col_collection.objects.link(ob_plane_021)
col_collection.objects.link(ob_plane_022)
col_collection.objects.link(ob_plane_023)
col_collection.objects.link(ob_plane_024)
col_collection.objects.link(ob_plane_025)
col_collection.objects.link(ob_plane_026)
col_collection.objects.link(ob_plane_027)
col_collection.objects.link(ob_plane_028)
col_collection.objects.link(ob_plane_029)
col_collection.objects.link(ob_plane_030)
col_collection.objects.link(ob_plane_031)
col_collection.objects.link(ob_plane_032)
col_collection.objects.link(ob_plane_033)
col_collection.objects.link(ob_plane_034)
col_collection.objects.link(ob_plane_035)
col_collection.objects.link(ob_plane_036)
col_collection.objects.link(ob_plane_037)
col_collection.objects.link(ob_plane_038)
col_collection.objects.link(ob_plane_039)
col_collection.objects.link(ob_plane_040)
col_collection.objects.link(ob_plane_041)
col_collection.objects.link(ob_plane_042)
col_collection.objects.link(ob_plane_043)
col_collection.objects.link(ob_plane_044)
col_collection.objects.link(ob_plane_045)
col_collection.objects.link(ob_plane_046)
col_collection.objects.link(ob_plane_047)
col_collection.objects.link(ob_empty)
col_camera.objects.link(ob_camera)

# ---- scene / render settings (as saved in the file)
scene.camera = ob_camera
scene.frame_start = 1; scene.frame_end = 108; scene.frame_set(1)
scene.render.engine = 'BLENDER_EEVEE_NEXT'
scene.render.image_settings.file_format = 'FFMPEG'
scene.render.image_settings.color_mode = 'RGB'
scene.cycles.use_denoising = False
scene.cycles.samples = 128
scene.cycles.sampling_pattern = 'TABULATED_SOBOL'
scene.cycles.use_adaptive_sampling = False
scene.cycles.use_light_tree = False
scene.view_settings.view_transform = 'Standard'
bpy.context.view_layer.update()
